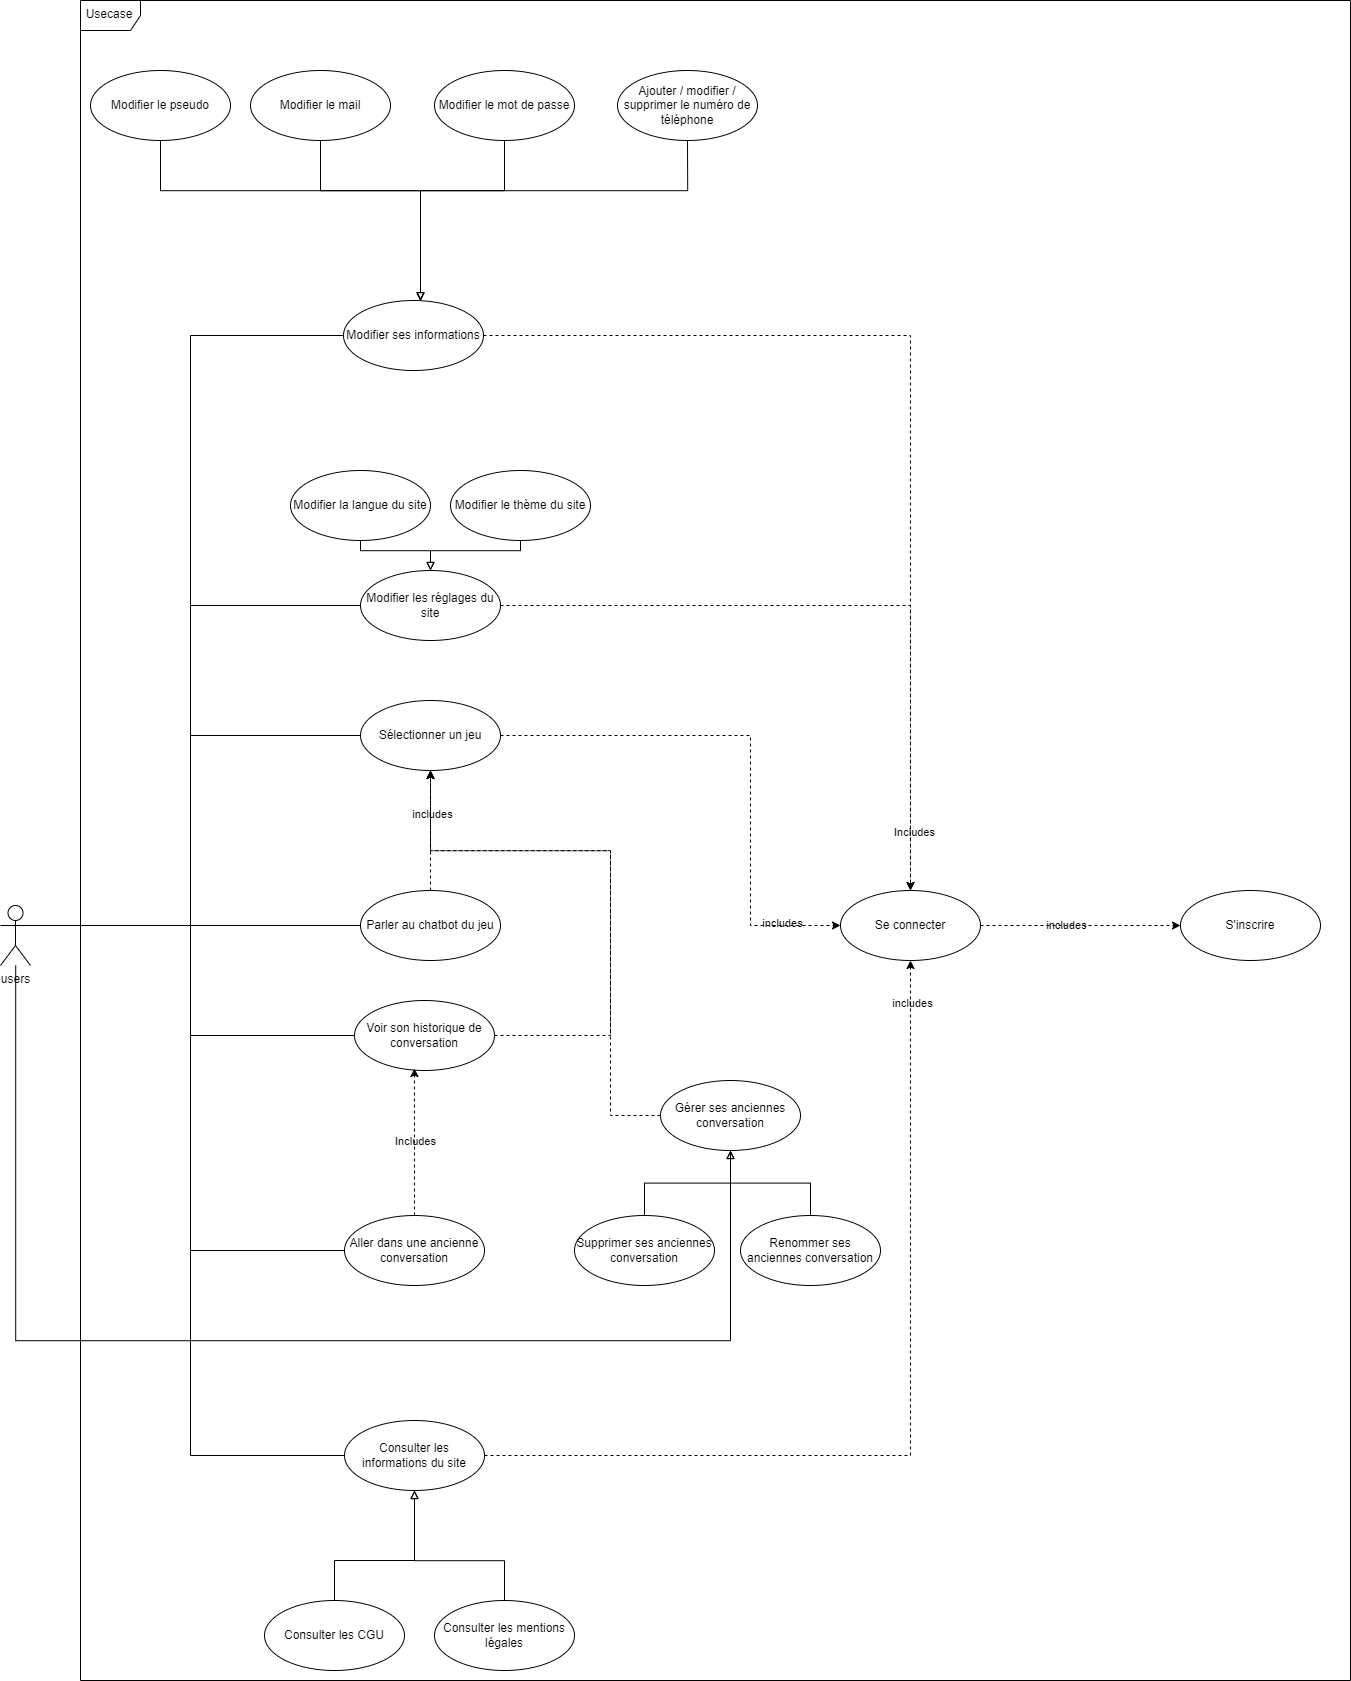

The diagram above was exported from draw.io. Its source (the exported page's mxGraphModel, read from the mxfile embedded in the PNG):
<mxGraphModel dx="3744" dy="3213" grid="0" gridSize="10" guides="1" tooltips="1" connect="1" arrows="1" fold="1" page="1" pageScale="1" pageWidth="827" pageHeight="1169" math="0" shadow="0">
  <root>
    <mxCell id="0" />
    <mxCell id="1" parent="0" />
    <mxCell id="5Jsqly3tu1_-i0VLmmVl-20" style="rounded=0;orthogonalLoop=1;jettySize=auto;html=1;endArrow=none;endFill=0;exitX=1;exitY=0.3333333333333333;exitDx=0;exitDy=0;exitPerimeter=0;entryX=0;entryY=0.5;entryDx=0;entryDy=0;edgeStyle=elbowEdgeStyle;labelBackgroundColor=none;fontColor=default;" parent="1" source="cg7ck7fpxWq0uNNTeepT-1" target="5Jsqly3tu1_-i0VLmmVl-3" edge="1">
      <mxGeometry relative="1" as="geometry">
        <Array as="points">
          <mxPoint x="260" y="60" />
        </Array>
      </mxGeometry>
    </mxCell>
    <mxCell id="5Jsqly3tu1_-i0VLmmVl-25" style="rounded=0;orthogonalLoop=1;jettySize=auto;html=1;endArrow=none;endFill=0;exitX=1;exitY=0.3333333333333333;exitDx=0;exitDy=0;exitPerimeter=0;entryX=0;entryY=0.5;entryDx=0;entryDy=0;edgeStyle=elbowEdgeStyle;labelBackgroundColor=none;fontColor=default;" parent="1" source="cg7ck7fpxWq0uNNTeepT-1" target="5Jsqly3tu1_-i0VLmmVl-4" edge="1">
      <mxGeometry relative="1" as="geometry">
        <mxPoint x="120" y="330" as="sourcePoint" />
        <Array as="points">
          <mxPoint x="260" y="190" />
        </Array>
      </mxGeometry>
    </mxCell>
    <mxCell id="5Jsqly3tu1_-i0VLmmVl-28" style="rounded=0;orthogonalLoop=1;jettySize=auto;html=1;endArrow=none;endFill=0;exitX=1;exitY=0.3333333333333333;exitDx=0;exitDy=0;exitPerimeter=0;entryX=0;entryY=0.5;entryDx=0;entryDy=0;edgeStyle=elbowEdgeStyle;labelBackgroundColor=none;fontColor=default;" parent="1" source="cg7ck7fpxWq0uNNTeepT-1" target="5Jsqly3tu1_-i0VLmmVl-5" edge="1">
      <mxGeometry relative="1" as="geometry">
        <Array as="points">
          <mxPoint x="260" y="570" />
        </Array>
      </mxGeometry>
    </mxCell>
    <mxCell id="5Jsqly3tu1_-i0VLmmVl-35" style="rounded=0;orthogonalLoop=1;jettySize=auto;html=1;endArrow=none;endFill=0;exitX=1;exitY=0.3333333333333333;exitDx=0;exitDy=0;exitPerimeter=0;labelBackgroundColor=none;fontColor=default;" parent="1" source="cg7ck7fpxWq0uNNTeepT-1" target="5Jsqly3tu1_-i0VLmmVl-7" edge="1">
      <mxGeometry relative="1" as="geometry" />
    </mxCell>
    <mxCell id="5Jsqly3tu1_-i0VLmmVl-43" style="rounded=0;orthogonalLoop=1;jettySize=auto;html=1;endArrow=none;endFill=0;entryX=0;entryY=0.5;entryDx=0;entryDy=0;edgeStyle=elbowEdgeStyle;exitX=1;exitY=0.3333333333333333;exitDx=0;exitDy=0;exitPerimeter=0;labelBackgroundColor=none;fontColor=default;" parent="1" source="cg7ck7fpxWq0uNNTeepT-1" target="5Jsqly3tu1_-i0VLmmVl-19" edge="1">
      <mxGeometry relative="1" as="geometry">
        <mxPoint x="100" y="350" as="sourcePoint" />
        <Array as="points">
          <mxPoint x="260" y="500" />
        </Array>
      </mxGeometry>
    </mxCell>
    <mxCell id="5Jsqly3tu1_-i0VLmmVl-44" style="rounded=0;orthogonalLoop=1;jettySize=auto;html=1;endArrow=none;endFill=0;exitX=1;exitY=0.3333333333333333;exitDx=0;exitDy=0;exitPerimeter=0;entryX=0;entryY=0.5;entryDx=0;entryDy=0;edgeStyle=elbowEdgeStyle;labelBackgroundColor=none;fontColor=default;" parent="1" source="cg7ck7fpxWq0uNNTeepT-1" target="5Jsqly3tu1_-i0VLmmVl-6" edge="1">
      <mxGeometry relative="1" as="geometry">
        <mxPoint x="110" y="350" as="sourcePoint" />
        <Array as="points">
          <mxPoint x="260" y="250" />
        </Array>
      </mxGeometry>
    </mxCell>
    <mxCell id="zlTzCUbkldPDyxiIymaj-6" style="edgeStyle=orthogonalEdgeStyle;rounded=0;orthogonalLoop=1;jettySize=auto;html=1;endArrow=none;endFill=0;labelBackgroundColor=none;fontColor=default;" parent="1" source="cg7ck7fpxWq0uNNTeepT-1" target="zlTzCUbkldPDyxiIymaj-1" edge="1">
      <mxGeometry relative="1" as="geometry">
        <Array as="points">
          <mxPoint x="85" y="760" />
          <mxPoint x="800" y="760" />
        </Array>
      </mxGeometry>
    </mxCell>
    <mxCell id="cg7ck7fpxWq0uNNTeepT-1" value="users" style="shape=umlActor;verticalLabelPosition=bottom;verticalAlign=top;html=1;outlineConnect=0;labelBackgroundColor=none;" parent="1" vertex="1">
      <mxGeometry x="70" y="325" width="30" height="60" as="geometry" />
    </mxCell>
    <mxCell id="5Jsqly3tu1_-i0VLmmVl-45" style="edgeStyle=orthogonalEdgeStyle;rounded=0;orthogonalLoop=1;jettySize=auto;html=1;dashed=1;labelBackgroundColor=none;fontColor=default;" parent="1" source="cg7ck7fpxWq0uNNTeepT-9" target="5Jsqly3tu1_-i0VLmmVl-2" edge="1">
      <mxGeometry relative="1" as="geometry" />
    </mxCell>
    <mxCell id="5Jsqly3tu1_-i0VLmmVl-46" value="includes" style="edgeLabel;html=1;align=center;verticalAlign=middle;resizable=0;points=[];labelBackgroundColor=none;" parent="5Jsqly3tu1_-i0VLmmVl-45" vertex="1" connectable="0">
      <mxGeometry x="-0.156" y="2" relative="1" as="geometry">
        <mxPoint as="offset" />
      </mxGeometry>
    </mxCell>
    <mxCell id="cg7ck7fpxWq0uNNTeepT-9" value="Se connecter" style="ellipse;whiteSpace=wrap;html=1;labelBackgroundColor=none;" parent="1" vertex="1">
      <mxGeometry x="910" y="310" width="140" height="70" as="geometry" />
    </mxCell>
    <mxCell id="5Jsqly3tu1_-i0VLmmVl-1" value="Usecase" style="shape=umlFrame;whiteSpace=wrap;html=1;pointerEvents=0;labelBackgroundColor=none;" parent="1" vertex="1">
      <mxGeometry x="150" y="-580" width="1270" height="1680" as="geometry" />
    </mxCell>
    <mxCell id="5Jsqly3tu1_-i0VLmmVl-2" value="S'inscrire" style="ellipse;whiteSpace=wrap;html=1;labelBackgroundColor=none;" parent="1" vertex="1">
      <mxGeometry x="1250" y="310" width="140" height="70" as="geometry" />
    </mxCell>
    <mxCell id="5Jsqly3tu1_-i0VLmmVl-78" style="rounded=0;orthogonalLoop=1;jettySize=auto;html=1;dashed=1;exitX=1;exitY=0.5;exitDx=0;exitDy=0;entryX=0.5;entryY=0;entryDx=0;entryDy=0;labelBackgroundColor=none;fontColor=default;" parent="1" source="5Jsqly3tu1_-i0VLmmVl-3" target="cg7ck7fpxWq0uNNTeepT-9" edge="1">
      <mxGeometry relative="1" as="geometry">
        <Array as="points">
          <mxPoint x="980" y="-245" />
        </Array>
        <mxPoint x="980" y="300" as="targetPoint" />
      </mxGeometry>
    </mxCell>
    <mxCell id="kxZM89lzYcAqvoRk4lmg-6" value="includes" style="edgeLabel;html=1;align=center;verticalAlign=middle;resizable=0;points=[];labelBackgroundColor=none;" parent="5Jsqly3tu1_-i0VLmmVl-78" vertex="1" connectable="0">
      <mxGeometry x="0.4475" relative="1" as="geometry">
        <mxPoint x="-130" y="301" as="offset" />
      </mxGeometry>
    </mxCell>
    <mxCell id="kxZM89lzYcAqvoRk4lmg-7" value="includes" style="edgeLabel;html=1;align=center;verticalAlign=middle;resizable=0;points=[];labelBackgroundColor=none;" parent="5Jsqly3tu1_-i0VLmmVl-78" vertex="1" connectable="0">
      <mxGeometry x="0.4475" relative="1" as="geometry">
        <mxPoint y="381" as="offset" />
      </mxGeometry>
    </mxCell>
    <mxCell id="5Jsqly3tu1_-i0VLmmVl-3" value="Modifier ses informations" style="ellipse;whiteSpace=wrap;html=1;labelBackgroundColor=none;" parent="1" vertex="1">
      <mxGeometry x="413" y="-280" width="140" height="70" as="geometry" />
    </mxCell>
    <mxCell id="5Jsqly3tu1_-i0VLmmVl-69" style="rounded=0;orthogonalLoop=1;jettySize=auto;html=1;dashed=1;exitX=1;exitY=0.5;exitDx=0;exitDy=0;entryX=0.5;entryY=0;entryDx=0;entryDy=0;labelBackgroundColor=none;fontColor=default;" parent="1" source="5Jsqly3tu1_-i0VLmmVl-4" target="cg7ck7fpxWq0uNNTeepT-9" edge="1">
      <mxGeometry relative="1" as="geometry">
        <Array as="points">
          <mxPoint x="980" y="25" />
        </Array>
      </mxGeometry>
    </mxCell>
    <mxCell id="p2TvF3ekdSxNCDRQIrhy-3" value="Includes" style="edgeLabel;html=1;align=center;verticalAlign=middle;resizable=0;points=[];labelBackgroundColor=none;" parent="5Jsqly3tu1_-i0VLmmVl-69" connectable="0" vertex="1">
      <mxGeometry x="-0.4531" y="-2" relative="1" as="geometry">
        <mxPoint x="220" y="223" as="offset" />
      </mxGeometry>
    </mxCell>
    <mxCell id="5Jsqly3tu1_-i0VLmmVl-4" value="Modifier les réglages du site" style="ellipse;whiteSpace=wrap;html=1;labelBackgroundColor=none;" parent="1" vertex="1">
      <mxGeometry x="430" y="-10" width="140" height="70" as="geometry" />
    </mxCell>
    <mxCell id="5Jsqly3tu1_-i0VLmmVl-77" style="rounded=0;orthogonalLoop=1;jettySize=auto;html=1;dashed=1;entryX=0.5;entryY=1;entryDx=0;entryDy=0;edgeStyle=elbowEdgeStyle;elbow=vertical;exitX=1;exitY=0.5;exitDx=0;exitDy=0;labelBackgroundColor=none;fontColor=default;" parent="1" source="5Jsqly3tu1_-i0VLmmVl-5" target="cg7ck7fpxWq0uNNTeepT-9" edge="1">
      <mxGeometry relative="1" as="geometry">
        <Array as="points">
          <mxPoint x="760" y="875" />
        </Array>
      </mxGeometry>
    </mxCell>
    <mxCell id="5Jsqly3tu1_-i0VLmmVl-5" value="Consulter les informations du site" style="ellipse;whiteSpace=wrap;html=1;labelBackgroundColor=none;" parent="1" vertex="1">
      <mxGeometry x="414" y="840" width="140" height="70" as="geometry" />
    </mxCell>
    <mxCell id="5Jsqly3tu1_-i0VLmmVl-70" style="rounded=0;orthogonalLoop=1;jettySize=auto;html=1;dashed=1;exitX=1;exitY=0.5;exitDx=0;exitDy=0;entryX=0;entryY=0.5;entryDx=0;entryDy=0;edgeStyle=elbowEdgeStyle;labelBackgroundColor=none;fontColor=default;" parent="1" source="5Jsqly3tu1_-i0VLmmVl-6" target="cg7ck7fpxWq0uNNTeepT-9" edge="1">
      <mxGeometry relative="1" as="geometry">
        <Array as="points">
          <mxPoint x="820" y="345" />
          <mxPoint x="820" y="250" />
        </Array>
      </mxGeometry>
    </mxCell>
    <mxCell id="5Jsqly3tu1_-i0VLmmVl-6" value="Sélectionner un jeu" style="ellipse;whiteSpace=wrap;html=1;labelBackgroundColor=none;" parent="1" vertex="1">
      <mxGeometry x="430" y="120" width="140" height="70" as="geometry" />
    </mxCell>
    <mxCell id="5Jsqly3tu1_-i0VLmmVl-36" style="edgeStyle=orthogonalEdgeStyle;rounded=0;orthogonalLoop=1;jettySize=auto;html=1;dashed=1;labelBackgroundColor=none;fontColor=default;" parent="1" source="5Jsqly3tu1_-i0VLmmVl-7" target="5Jsqly3tu1_-i0VLmmVl-6" edge="1">
      <mxGeometry relative="1" as="geometry" />
    </mxCell>
    <mxCell id="5Jsqly3tu1_-i0VLmmVl-37" value="includes" style="edgeLabel;html=1;align=center;verticalAlign=middle;resizable=0;points=[];labelBackgroundColor=none;" parent="5Jsqly3tu1_-i0VLmmVl-36" vertex="1" connectable="0">
      <mxGeometry x="0.0238" y="-2" relative="1" as="geometry">
        <mxPoint x="-2" y="-18" as="offset" />
      </mxGeometry>
    </mxCell>
    <mxCell id="5Jsqly3tu1_-i0VLmmVl-7" value="Parler au chatbot du jeu" style="ellipse;whiteSpace=wrap;html=1;labelBackgroundColor=none;" parent="1" vertex="1">
      <mxGeometry x="430" y="310" width="140" height="70" as="geometry" />
    </mxCell>
    <mxCell id="5Jsqly3tu1_-i0VLmmVl-21" style="edgeStyle=orthogonalEdgeStyle;rounded=0;orthogonalLoop=1;jettySize=auto;html=1;endArrow=block;endFill=0;labelBackgroundColor=none;fontColor=default;" parent="1" source="5Jsqly3tu1_-i0VLmmVl-8" target="5Jsqly3tu1_-i0VLmmVl-3" edge="1">
      <mxGeometry relative="1" as="geometry">
        <Array as="points">
          <mxPoint x="230" y="-390" />
          <mxPoint x="490" y="-390" />
        </Array>
      </mxGeometry>
    </mxCell>
    <mxCell id="5Jsqly3tu1_-i0VLmmVl-8" value="Modifier le pseudo" style="ellipse;whiteSpace=wrap;html=1;labelBackgroundColor=none;" parent="1" vertex="1">
      <mxGeometry x="160" y="-510" width="140" height="70" as="geometry" />
    </mxCell>
    <mxCell id="5Jsqly3tu1_-i0VLmmVl-23" style="edgeStyle=orthogonalEdgeStyle;rounded=0;orthogonalLoop=1;jettySize=auto;html=1;endArrow=block;endFill=0;labelBackgroundColor=none;fontColor=default;" parent="1" source="5Jsqly3tu1_-i0VLmmVl-9" target="5Jsqly3tu1_-i0VLmmVl-3" edge="1">
      <mxGeometry relative="1" as="geometry">
        <Array as="points">
          <mxPoint x="390" y="-390" />
          <mxPoint x="490" y="-390" />
        </Array>
      </mxGeometry>
    </mxCell>
    <mxCell id="5Jsqly3tu1_-i0VLmmVl-10" value="Modifier le mot de passe" style="ellipse;whiteSpace=wrap;html=1;labelBackgroundColor=none;" parent="1" vertex="1">
      <mxGeometry x="504" y="-510" width="140" height="70" as="geometry" />
    </mxCell>
    <mxCell id="5Jsqly3tu1_-i0VLmmVl-24" style="edgeStyle=orthogonalEdgeStyle;rounded=0;orthogonalLoop=1;jettySize=auto;html=1;endArrow=block;endFill=0;labelBackgroundColor=none;fontColor=default;" parent="1" source="5Jsqly3tu1_-i0VLmmVl-11" target="5Jsqly3tu1_-i0VLmmVl-3" edge="1">
      <mxGeometry relative="1" as="geometry">
        <Array as="points">
          <mxPoint x="757" y="-390" />
          <mxPoint x="490" y="-390" />
        </Array>
      </mxGeometry>
    </mxCell>
    <mxCell id="5Jsqly3tu1_-i0VLmmVl-11" value="Ajouter / modifier / supprimer le numéro de téléphone" style="ellipse;whiteSpace=wrap;html=1;labelBackgroundColor=none;" parent="1" vertex="1">
      <mxGeometry x="687" y="-510" width="140" height="70" as="geometry" />
    </mxCell>
    <mxCell id="5Jsqly3tu1_-i0VLmmVl-27" style="edgeStyle=orthogonalEdgeStyle;rounded=0;orthogonalLoop=1;jettySize=auto;html=1;endArrow=block;endFill=0;labelBackgroundColor=none;fontColor=default;" parent="1" source="5Jsqly3tu1_-i0VLmmVl-12" target="5Jsqly3tu1_-i0VLmmVl-4" edge="1">
      <mxGeometry relative="1" as="geometry">
        <Array as="points">
          <mxPoint x="430" y="-30" />
          <mxPoint x="500" y="-30" />
        </Array>
      </mxGeometry>
    </mxCell>
    <mxCell id="5Jsqly3tu1_-i0VLmmVl-12" value="Modifier la langue du site" style="ellipse;whiteSpace=wrap;html=1;labelBackgroundColor=none;" parent="1" vertex="1">
      <mxGeometry x="360" y="-110" width="140" height="70" as="geometry" />
    </mxCell>
    <mxCell id="5Jsqly3tu1_-i0VLmmVl-26" style="edgeStyle=orthogonalEdgeStyle;rounded=0;orthogonalLoop=1;jettySize=auto;html=1;endArrow=block;endFill=0;labelBackgroundColor=none;fontColor=default;" parent="1" source="5Jsqly3tu1_-i0VLmmVl-13" target="5Jsqly3tu1_-i0VLmmVl-4" edge="1">
      <mxGeometry relative="1" as="geometry">
        <Array as="points">
          <mxPoint x="590" y="-30" />
          <mxPoint x="500" y="-30" />
        </Array>
      </mxGeometry>
    </mxCell>
    <mxCell id="5Jsqly3tu1_-i0VLmmVl-13" value="Modifier le thème du site" style="ellipse;whiteSpace=wrap;html=1;labelBackgroundColor=none;" parent="1" vertex="1">
      <mxGeometry x="520" y="-110" width="140" height="70" as="geometry" />
    </mxCell>
    <mxCell id="5Jsqly3tu1_-i0VLmmVl-33" style="edgeStyle=orthogonalEdgeStyle;rounded=0;orthogonalLoop=1;jettySize=auto;html=1;endArrow=block;endFill=0;exitX=0.5;exitY=0;exitDx=0;exitDy=0;labelBackgroundColor=none;fontColor=default;" parent="1" source="5Jsqly3tu1_-i0VLmmVl-15" target="5Jsqly3tu1_-i0VLmmVl-5" edge="1">
      <mxGeometry relative="1" as="geometry">
        <Array as="points">
          <mxPoint x="574" y="980" />
          <mxPoint x="484" y="980" />
        </Array>
      </mxGeometry>
    </mxCell>
    <mxCell id="5Jsqly3tu1_-i0VLmmVl-15" value="Consulter les mentions légales" style="ellipse;whiteSpace=wrap;html=1;labelBackgroundColor=none;" parent="1" vertex="1">
      <mxGeometry x="504" y="1020" width="140" height="70" as="geometry" />
    </mxCell>
    <mxCell id="5Jsqly3tu1_-i0VLmmVl-34" style="rounded=0;orthogonalLoop=1;jettySize=auto;html=1;endArrow=block;endFill=0;edgeStyle=elbowEdgeStyle;elbow=vertical;exitX=0.5;exitY=0;exitDx=0;exitDy=0;labelBackgroundColor=none;fontColor=default;" parent="1" source="5Jsqly3tu1_-i0VLmmVl-16" target="5Jsqly3tu1_-i0VLmmVl-5" edge="1">
      <mxGeometry relative="1" as="geometry">
        <Array as="points">
          <mxPoint x="404" y="980" />
        </Array>
      </mxGeometry>
    </mxCell>
    <mxCell id="5Jsqly3tu1_-i0VLmmVl-16" value="Consulter les CGU" style="ellipse;whiteSpace=wrap;html=1;labelBackgroundColor=none;" parent="1" vertex="1">
      <mxGeometry x="334" y="1020" width="140" height="70" as="geometry" />
    </mxCell>
    <mxCell id="2CukMRT2LOpTGVJOnzUz-2" style="edgeStyle=orthogonalEdgeStyle;rounded=0;orthogonalLoop=1;jettySize=auto;html=1;entryX=0.5;entryY=1;entryDx=0;entryDy=0;dashed=1;labelBackgroundColor=none;fontColor=default;" parent="1" source="5Jsqly3tu1_-i0VLmmVl-18" target="5Jsqly3tu1_-i0VLmmVl-6" edge="1">
      <mxGeometry relative="1" as="geometry">
        <Array as="points">
          <mxPoint x="680" y="270" />
          <mxPoint x="500" y="270" />
        </Array>
      </mxGeometry>
    </mxCell>
    <mxCell id="5Jsqly3tu1_-i0VLmmVl-18" value="Voir son historique de conversation" style="ellipse;whiteSpace=wrap;html=1;labelBackgroundColor=none;" parent="1" vertex="1">
      <mxGeometry x="424" y="420" width="140" height="70" as="geometry" />
    </mxCell>
    <mxCell id="5Jsqly3tu1_-i0VLmmVl-19" value="Aller dans une ancienne conversation" style="ellipse;whiteSpace=wrap;html=1;labelBackgroundColor=none;" parent="1" vertex="1">
      <mxGeometry x="414" y="635" width="140" height="70" as="geometry" />
    </mxCell>
    <mxCell id="5Jsqly3tu1_-i0VLmmVl-62" value="" style="edgeStyle=orthogonalEdgeStyle;rounded=0;orthogonalLoop=1;jettySize=auto;html=1;endArrow=block;endFill=0;labelBackgroundColor=none;fontColor=default;" parent="1" source="5Jsqly3tu1_-i0VLmmVl-10" target="5Jsqly3tu1_-i0VLmmVl-3" edge="1">
      <mxGeometry relative="1" as="geometry">
        <mxPoint x="914" y="-255" as="sourcePoint" />
        <mxPoint x="914" y="-295" as="targetPoint" />
        <Array as="points">
          <mxPoint x="574" y="-390" />
          <mxPoint x="490" y="-390" />
        </Array>
      </mxGeometry>
    </mxCell>
    <mxCell id="5Jsqly3tu1_-i0VLmmVl-9" value="Modifier le mail" style="ellipse;whiteSpace=wrap;html=1;labelBackgroundColor=none;" parent="1" vertex="1">
      <mxGeometry x="320" y="-510" width="140" height="70" as="geometry" />
    </mxCell>
    <mxCell id="uqsfDUboKcG5lrbK18f5-1" value="" style="endArrow=none;html=1;rounded=0;exitX=1;exitY=0.3333333333333333;exitDx=0;exitDy=0;exitPerimeter=0;entryX=0;entryY=0.5;entryDx=0;entryDy=0;edgeStyle=elbowEdgeStyle;labelBackgroundColor=none;fontColor=default;" parent="1" source="cg7ck7fpxWq0uNNTeepT-1" target="5Jsqly3tu1_-i0VLmmVl-18" edge="1">
      <mxGeometry width="50" height="50" relative="1" as="geometry">
        <mxPoint x="420" y="500" as="sourcePoint" />
        <mxPoint x="470" y="450" as="targetPoint" />
        <Array as="points">
          <mxPoint x="260" y="400" />
        </Array>
      </mxGeometry>
    </mxCell>
    <mxCell id="uqsfDUboKcG5lrbK18f5-2" style="edgeStyle=orthogonalEdgeStyle;rounded=0;orthogonalLoop=1;jettySize=auto;html=1;entryX=0.428;entryY=0.972;entryDx=0;entryDy=0;entryPerimeter=0;dashed=1;labelBackgroundColor=none;fontColor=default;" parent="1" source="5Jsqly3tu1_-i0VLmmVl-19" target="5Jsqly3tu1_-i0VLmmVl-18" edge="1">
      <mxGeometry relative="1" as="geometry" />
    </mxCell>
    <mxCell id="uqsfDUboKcG5lrbK18f5-3" value="Includes" style="edgeLabel;html=1;align=center;verticalAlign=middle;resizable=0;points=[];labelBackgroundColor=none;" parent="uqsfDUboKcG5lrbK18f5-2" connectable="0" vertex="1">
      <mxGeometry x="0.0317" y="1" relative="1" as="geometry">
        <mxPoint as="offset" />
      </mxGeometry>
    </mxCell>
    <mxCell id="zlTzCUbkldPDyxiIymaj-7" style="edgeStyle=orthogonalEdgeStyle;rounded=0;orthogonalLoop=1;jettySize=auto;html=1;dashed=1;labelBackgroundColor=none;fontColor=default;" parent="1" source="zlTzCUbkldPDyxiIymaj-1" target="5Jsqly3tu1_-i0VLmmVl-6" edge="1">
      <mxGeometry relative="1" as="geometry">
        <Array as="points">
          <mxPoint x="680" y="535" />
          <mxPoint x="680" y="270" />
          <mxPoint x="500" y="270" />
        </Array>
      </mxGeometry>
    </mxCell>
    <mxCell id="zlTzCUbkldPDyxiIymaj-1" value="Gérer ses anciennes conversation" style="ellipse;whiteSpace=wrap;html=1;labelBackgroundColor=none;" parent="1" vertex="1">
      <mxGeometry x="730" y="500" width="140" height="70" as="geometry" />
    </mxCell>
    <mxCell id="zlTzCUbkldPDyxiIymaj-5" style="edgeStyle=orthogonalEdgeStyle;rounded=0;orthogonalLoop=1;jettySize=auto;html=1;endArrow=block;endFill=0;labelBackgroundColor=none;fontColor=default;" parent="1" source="zlTzCUbkldPDyxiIymaj-2" target="zlTzCUbkldPDyxiIymaj-1" edge="1">
      <mxGeometry relative="1" as="geometry" />
    </mxCell>
    <mxCell id="zlTzCUbkldPDyxiIymaj-2" value="Supprimer ses anciennes conversation" style="ellipse;whiteSpace=wrap;html=1;labelBackgroundColor=none;" parent="1" vertex="1">
      <mxGeometry x="644" y="635" width="140" height="70" as="geometry" />
    </mxCell>
    <mxCell id="zlTzCUbkldPDyxiIymaj-4" style="edgeStyle=orthogonalEdgeStyle;rounded=0;orthogonalLoop=1;jettySize=auto;html=1;endArrow=block;endFill=0;labelBackgroundColor=none;fontColor=default;" parent="1" source="zlTzCUbkldPDyxiIymaj-3" target="zlTzCUbkldPDyxiIymaj-1" edge="1">
      <mxGeometry relative="1" as="geometry" />
    </mxCell>
    <mxCell id="zlTzCUbkldPDyxiIymaj-3" value="Renommer ses anciennes conversation" style="ellipse;whiteSpace=wrap;html=1;labelBackgroundColor=none;" parent="1" vertex="1">
      <mxGeometry x="810" y="635" width="140" height="70" as="geometry" />
    </mxCell>
  </root>
</mxGraphModel>